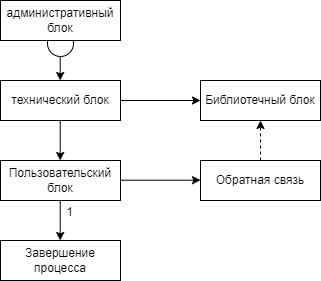

The diagram above was exported from draw.io. Its source (the exported page's mxGraphModel, read from the mxfile embedded in the PNG):
<mxGraphModel dx="663" dy="363" grid="1" gridSize="10" guides="1" tooltips="1" connect="1" arrows="1" fold="1" page="1" pageScale="1" pageWidth="827" pageHeight="1169" math="0" shadow="0">
  <root>
    <mxCell id="0" />
    <mxCell id="1" parent="0" />
    <mxCell id="DIBEh-7bqCgBpdhzfrq_-10" value="" style="endArrow=classic;html=1;rounded=0;entryX=0.5;entryY=1;entryDx=0;entryDy=0;exitX=0.5;exitY=0;exitDx=0;exitDy=0;" edge="1" parent="1">
      <mxGeometry width="50" height="50" relative="1" as="geometry">
        <mxPoint x="219.71" y="180" as="sourcePoint" />
        <mxPoint x="219.71" y="220" as="targetPoint" />
      </mxGeometry>
    </mxCell>
    <mxCell id="DIBEh-7bqCgBpdhzfrq_-14" value="" style="ellipse;whiteSpace=wrap;html=1;aspect=fixed;" vertex="1" parent="1">
      <mxGeometry x="207" y="170" width="26" height="26" as="geometry" />
    </mxCell>
    <mxCell id="DIBEh-7bqCgBpdhzfrq_-1" value="технический блок" style="rounded=0;whiteSpace=wrap;html=1;" vertex="1" parent="1">
      <mxGeometry x="160" y="220" width="120" height="40" as="geometry" />
    </mxCell>
    <mxCell id="DIBEh-7bqCgBpdhzfrq_-2" value="Библиотечный блок" style="rounded=0;whiteSpace=wrap;html=1;" vertex="1" parent="1">
      <mxGeometry x="360" y="220" width="120" height="40" as="geometry" />
    </mxCell>
    <mxCell id="DIBEh-7bqCgBpdhzfrq_-3" value="Пользовательский блок" style="rounded=0;whiteSpace=wrap;html=1;" vertex="1" parent="1">
      <mxGeometry x="160" y="300" width="120" height="40" as="geometry" />
    </mxCell>
    <mxCell id="DIBEh-7bqCgBpdhzfrq_-4" value="Обратная связь" style="rounded=0;whiteSpace=wrap;html=1;" vertex="1" parent="1">
      <mxGeometry x="360" y="300" width="120" height="40" as="geometry" />
    </mxCell>
    <mxCell id="DIBEh-7bqCgBpdhzfrq_-7" value="Завершение процесса" style="rounded=0;whiteSpace=wrap;html=1;" vertex="1" parent="1">
      <mxGeometry x="160" y="380" width="120" height="40" as="geometry" />
    </mxCell>
    <mxCell id="DIBEh-7bqCgBpdhzfrq_-8" value="" style="endArrow=classic;html=1;rounded=0;entryX=0.5;entryY=1;entryDx=0;entryDy=0;exitX=0.5;exitY=0;exitDx=0;exitDy=0;dashed=1;" edge="1" parent="1" source="DIBEh-7bqCgBpdhzfrq_-4" target="DIBEh-7bqCgBpdhzfrq_-2">
      <mxGeometry width="50" height="50" relative="1" as="geometry">
        <mxPoint x="370" y="420" as="sourcePoint" />
        <mxPoint x="420" y="370" as="targetPoint" />
      </mxGeometry>
    </mxCell>
    <mxCell id="DIBEh-7bqCgBpdhzfrq_-9" value="" style="endArrow=classic;html=1;rounded=0;entryX=0.5;entryY=1;entryDx=0;entryDy=0;exitX=0.5;exitY=0;exitDx=0;exitDy=0;" edge="1" parent="1">
      <mxGeometry width="50" height="50" relative="1" as="geometry">
        <mxPoint x="219.71" y="260" as="sourcePoint" />
        <mxPoint x="219.71" y="300" as="targetPoint" />
      </mxGeometry>
    </mxCell>
    <mxCell id="DIBEh-7bqCgBpdhzfrq_-11" value="" style="endArrow=classic;html=1;rounded=0;entryX=0.5;entryY=1;entryDx=0;entryDy=0;exitX=0.5;exitY=0;exitDx=0;exitDy=0;" edge="1" parent="1">
      <mxGeometry width="50" height="50" relative="1" as="geometry">
        <mxPoint x="219.71" y="340" as="sourcePoint" />
        <mxPoint x="219.71" y="380" as="targetPoint" />
      </mxGeometry>
    </mxCell>
    <mxCell id="DIBEh-7bqCgBpdhzfrq_-12" value="" style="endArrow=classic;html=1;rounded=0;entryX=0;entryY=0.5;entryDx=0;entryDy=0;exitX=1;exitY=0.5;exitDx=0;exitDy=0;" edge="1" parent="1" source="DIBEh-7bqCgBpdhzfrq_-1" target="DIBEh-7bqCgBpdhzfrq_-2">
      <mxGeometry width="50" height="50" relative="1" as="geometry">
        <mxPoint x="430" y="310" as="sourcePoint" />
        <mxPoint x="430" y="270" as="targetPoint" />
      </mxGeometry>
    </mxCell>
    <mxCell id="DIBEh-7bqCgBpdhzfrq_-13" value="" style="endArrow=classic;html=1;rounded=0;entryX=0;entryY=0.5;entryDx=0;entryDy=0;exitX=1;exitY=0.5;exitDx=0;exitDy=0;" edge="1" parent="1">
      <mxGeometry width="50" height="50" relative="1" as="geometry">
        <mxPoint x="280" y="319.71" as="sourcePoint" />
        <mxPoint x="360" y="319.71" as="targetPoint" />
      </mxGeometry>
    </mxCell>
    <mxCell id="DIBEh-7bqCgBpdhzfrq_-6" value="административный&lt;div&gt;блок&lt;/div&gt;" style="rounded=0;whiteSpace=wrap;html=1;" vertex="1" parent="1">
      <mxGeometry x="160" y="140" width="120" height="40" as="geometry" />
    </mxCell>
    <mxCell id="DIBEh-7bqCgBpdhzfrq_-15" value="1" style="text;html=1;align=center;verticalAlign=middle;resizable=0;points=[];autosize=1;strokeColor=none;fillColor=none;" vertex="1" parent="1">
      <mxGeometry x="214" y="337" width="30" height="30" as="geometry" />
    </mxCell>
  </root>
</mxGraphModel>